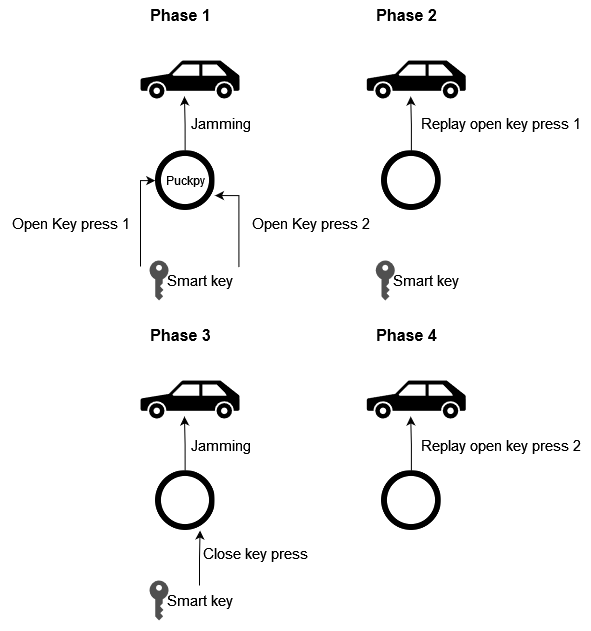

The diagram above was exported from draw.io. Its source (the exported page's mxGraphModel, read from the mxfile embedded in the PNG):
<mxGraphModel dx="2261" dy="754" grid="1" gridSize="10" guides="1" tooltips="1" connect="1" arrows="1" fold="1" page="1" pageScale="1" pageWidth="827" pageHeight="1169" math="0" shadow="0">
  <root>
    <mxCell id="0" />
    <mxCell id="1" parent="0" />
    <mxCell id="HHRBuJM4uWp5Cknz8dey-26" value="" style="group" parent="1" vertex="1" connectable="0">
      <mxGeometry x="40" y="140" width="134.5" height="310" as="geometry" />
    </mxCell>
    <mxCell id="HHRBuJM4uWp5Cknz8dey-10" value="" style="group" parent="HHRBuJM4uWp5Cknz8dey-26" vertex="1" connectable="0">
      <mxGeometry x="30" y="40" width="104.5" height="270" as="geometry" />
    </mxCell>
    <mxCell id="HHRBuJM4uWp5Cknz8dey-1" value="" style="shape=mxgraph.signs.transportation.car_3;html=1;pointerEvents=1;fillColor=#000000;strokeColor=none;verticalLabelPosition=bottom;verticalAlign=top;align=center;" parent="HHRBuJM4uWp5Cknz8dey-10" vertex="1">
      <mxGeometry x="-20" y="20" width="99" height="38" as="geometry" />
    </mxCell>
    <mxCell id="HHRBuJM4uWp5Cknz8dey-33" style="edgeStyle=orthogonalEdgeStyle;rounded=0;orthogonalLoop=1;jettySize=auto;html=1;exitX=0.5;exitY=0;exitDx=0;exitDy=0;entryX=0.444;entryY=0.947;entryDx=0;entryDy=0;entryPerimeter=0;" parent="HHRBuJM4uWp5Cknz8dey-10" source="HHRBuJM4uWp5Cknz8dey-8" target="HHRBuJM4uWp5Cknz8dey-1" edge="1">
      <mxGeometry relative="1" as="geometry" />
    </mxCell>
    <mxCell id="HHRBuJM4uWp5Cknz8dey-8" value="" style="shape=image;html=1;verticalAlign=top;verticalLabelPosition=bottom;labelBackgroundColor=#ffffff;imageAspect=0;aspect=fixed;image=https://cdn1.iconfinder.com/data/icons/material-core/20/check-circle-outline-blank-128.png" parent="HHRBuJM4uWp5Cknz8dey-10" vertex="1">
      <mxGeometry x="-5.25" y="110.25" width="59.75" height="59.75" as="geometry" />
    </mxCell>
    <mxCell id="HHRBuJM4uWp5Cknz8dey-34" value="&lt;font style=&quot;font-size: 15px;&quot;&gt;Jamming&lt;/font&gt;" style="text;html=1;align=center;verticalAlign=middle;resizable=0;points=[];autosize=1;strokeColor=none;fillColor=none;" parent="HHRBuJM4uWp5Cknz8dey-10" vertex="1">
      <mxGeometry x="20" y="68" width="80" height="30" as="geometry" />
    </mxCell>
    <mxCell id="HHRBuJM4uWp5Cknz8dey-182" value="Puckpy" style="text;html=1;align=center;verticalAlign=middle;resizable=0;points=[];autosize=1;strokeColor=none;fillColor=none;" parent="HHRBuJM4uWp5Cknz8dey-10" vertex="1">
      <mxGeometry x="-5.25" y="125.13" width="60" height="30" as="geometry" />
    </mxCell>
    <mxCell id="HHRBuJM4uWp5Cknz8dey-9" value="&lt;font size=&quot;1&quot;&gt;&lt;b style=&quot;font-size: 16px;&quot;&gt;Phase 1&lt;/b&gt;&lt;/font&gt;" style="text;html=1;align=center;verticalAlign=middle;resizable=0;points=[];autosize=1;strokeColor=none;fillColor=none;" parent="HHRBuJM4uWp5Cknz8dey-26" vertex="1">
      <mxGeometry x="9.5" width="80" height="30" as="geometry" />
    </mxCell>
    <mxCell id="HHRBuJM4uWp5Cknz8dey-5" value="" style="group" parent="1" vertex="1" connectable="0">
      <mxGeometry x="59" y="400" width="95" height="40" as="geometry" />
    </mxCell>
    <mxCell id="HHRBuJM4uWp5Cknz8dey-4" value="&lt;div style=&quot;font-size: 13px;&quot;&gt;&lt;font style=&quot;font-size: 15px;&quot;&gt;Smart key&lt;/font&gt;&lt;/div&gt;" style="text;html=1;align=center;verticalAlign=middle;resizable=0;points=[];autosize=1;strokeColor=none;fillColor=none;" parent="HHRBuJM4uWp5Cknz8dey-5" vertex="1">
      <mxGeometry x="5" y="5" width="90" height="30" as="geometry" />
    </mxCell>
    <mxCell id="HHRBuJM4uWp5Cknz8dey-2" value="" style="sketch=0;pointerEvents=1;shadow=0;dashed=0;html=1;strokeColor=none;fillColor=#505050;labelPosition=center;verticalLabelPosition=bottom;verticalAlign=top;outlineConnect=0;align=center;shape=mxgraph.office.security.key_permissions;" parent="HHRBuJM4uWp5Cknz8dey-5" vertex="1">
      <mxGeometry width="19" height="40" as="geometry" />
    </mxCell>
    <mxCell id="HHRBuJM4uWp5Cknz8dey-29" style="edgeStyle=orthogonalEdgeStyle;rounded=0;orthogonalLoop=1;jettySize=auto;html=1;entryX=1;entryY=0.75;entryDx=0;entryDy=0;exitX=0.938;exitY=0.067;exitDx=0;exitDy=0;exitPerimeter=0;" parent="1" source="HHRBuJM4uWp5Cknz8dey-4" target="HHRBuJM4uWp5Cknz8dey-8" edge="1">
      <mxGeometry relative="1" as="geometry" />
    </mxCell>
    <mxCell id="HHRBuJM4uWp5Cknz8dey-28" style="edgeStyle=orthogonalEdgeStyle;rounded=0;orthogonalLoop=1;jettySize=auto;html=1;entryX=0;entryY=0.5;entryDx=0;entryDy=0;" parent="1" target="HHRBuJM4uWp5Cknz8dey-8" edge="1">
      <mxGeometry relative="1" as="geometry">
        <mxPoint x="40" y="320" as="targetPoint" />
        <mxPoint x="50" y="390" as="sourcePoint" />
        <Array as="points">
          <mxPoint x="50" y="406" />
          <mxPoint x="50" y="320" />
        </Array>
      </mxGeometry>
    </mxCell>
    <mxCell id="HHRBuJM4uWp5Cknz8dey-31" value="&lt;font style=&quot;font-size: 15px;&quot;&gt;Open Key press 2&lt;/font&gt;" style="text;html=1;align=center;verticalAlign=middle;resizable=0;points=[];autosize=1;strokeColor=none;fillColor=none;" parent="1" vertex="1">
      <mxGeometry x="150" y="348" width="140" height="30" as="geometry" />
    </mxCell>
    <mxCell id="HHRBuJM4uWp5Cknz8dey-32" value="&lt;font style=&quot;font-size: 15px;&quot;&gt;Open Key press 1&lt;/font&gt;" style="text;html=1;align=center;verticalAlign=middle;resizable=0;points=[];autosize=1;strokeColor=none;fillColor=none;" parent="1" vertex="1">
      <mxGeometry x="-90" y="348" width="140" height="30" as="geometry" />
    </mxCell>
    <mxCell id="HHRBuJM4uWp5Cknz8dey-161" value="" style="group" parent="1" vertex="1" connectable="0">
      <mxGeometry x="266.25" y="140" width="223.75" height="310" as="geometry" />
    </mxCell>
    <mxCell id="HHRBuJM4uWp5Cknz8dey-77" value="" style="group" parent="HHRBuJM4uWp5Cknz8dey-161" vertex="1" connectable="0">
      <mxGeometry width="223.75" height="310" as="geometry" />
    </mxCell>
    <mxCell id="HHRBuJM4uWp5Cknz8dey-78" value="" style="group" parent="HHRBuJM4uWp5Cknz8dey-77" vertex="1" connectable="0">
      <mxGeometry x="30" y="40" width="193.75" height="270" as="geometry" />
    </mxCell>
    <mxCell id="HHRBuJM4uWp5Cknz8dey-79" value="" style="shape=mxgraph.signs.transportation.car_3;html=1;pointerEvents=1;fillColor=#000000;strokeColor=none;verticalLabelPosition=bottom;verticalAlign=top;align=center;" parent="HHRBuJM4uWp5Cknz8dey-78" vertex="1">
      <mxGeometry x="-20" y="20" width="99" height="38" as="geometry" />
    </mxCell>
    <mxCell id="HHRBuJM4uWp5Cknz8dey-80" style="edgeStyle=orthogonalEdgeStyle;rounded=0;orthogonalLoop=1;jettySize=auto;html=1;exitX=0.5;exitY=0;exitDx=0;exitDy=0;entryX=0.444;entryY=0.947;entryDx=0;entryDy=0;entryPerimeter=0;" parent="HHRBuJM4uWp5Cknz8dey-78" source="HHRBuJM4uWp5Cknz8dey-81" target="HHRBuJM4uWp5Cknz8dey-79" edge="1">
      <mxGeometry relative="1" as="geometry" />
    </mxCell>
    <mxCell id="HHRBuJM4uWp5Cknz8dey-81" value="" style="shape=image;html=1;verticalAlign=top;verticalLabelPosition=bottom;labelBackgroundColor=#ffffff;imageAspect=0;aspect=fixed;image=https://cdn1.iconfinder.com/data/icons/material-core/20/check-circle-outline-blank-128.png" parent="HHRBuJM4uWp5Cknz8dey-78" vertex="1">
      <mxGeometry x="-5.25" y="110.25" width="59.75" height="59.75" as="geometry" />
    </mxCell>
    <mxCell id="HHRBuJM4uWp5Cknz8dey-82" value="&lt;font style=&quot;font-size: 15px;&quot;&gt;Replay open key press 1&lt;/font&gt;" style="text;html=1;align=center;verticalAlign=middle;resizable=0;points=[];autosize=1;strokeColor=none;fillColor=none;" parent="HHRBuJM4uWp5Cknz8dey-78" vertex="1">
      <mxGeometry x="23.75" y="68" width="180" height="30" as="geometry" />
    </mxCell>
    <mxCell id="HHRBuJM4uWp5Cknz8dey-83" value="&lt;div style=&quot;font-size: 16px;&quot;&gt;&lt;font size=&quot;1&quot;&gt;&lt;b style=&quot;font-size: 16px;&quot;&gt;Phase 2&lt;/b&gt;&lt;/font&gt;&lt;/div&gt;" style="text;html=1;align=center;verticalAlign=middle;resizable=0;points=[];autosize=1;strokeColor=none;fillColor=none;" parent="HHRBuJM4uWp5Cknz8dey-77" vertex="1">
      <mxGeometry x="9.5" width="80" height="30" as="geometry" />
    </mxCell>
    <mxCell id="HHRBuJM4uWp5Cknz8dey-84" value="" style="group" parent="HHRBuJM4uWp5Cknz8dey-161" vertex="1" connectable="0">
      <mxGeometry x="19" y="260" width="95" height="40" as="geometry" />
    </mxCell>
    <mxCell id="HHRBuJM4uWp5Cknz8dey-85" value="&lt;div style=&quot;font-size: 13px;&quot;&gt;&lt;font style=&quot;font-size: 15px;&quot;&gt;Smart key&lt;/font&gt;&lt;/div&gt;" style="text;html=1;align=center;verticalAlign=middle;resizable=0;points=[];autosize=1;strokeColor=none;fillColor=none;" parent="HHRBuJM4uWp5Cknz8dey-84" vertex="1">
      <mxGeometry x="5" y="5" width="90" height="30" as="geometry" />
    </mxCell>
    <mxCell id="HHRBuJM4uWp5Cknz8dey-86" value="" style="sketch=0;pointerEvents=1;shadow=0;dashed=0;html=1;strokeColor=none;fillColor=#505050;labelPosition=center;verticalLabelPosition=bottom;verticalAlign=top;outlineConnect=0;align=center;shape=mxgraph.office.security.key_permissions;" parent="HHRBuJM4uWp5Cknz8dey-84" vertex="1">
      <mxGeometry width="19" height="40" as="geometry" />
    </mxCell>
    <mxCell id="HHRBuJM4uWp5Cknz8dey-163" value="" style="group" parent="1" vertex="1" connectable="0">
      <mxGeometry x="40" y="460" width="190" height="310" as="geometry" />
    </mxCell>
    <mxCell id="HHRBuJM4uWp5Cknz8dey-147" value="" style="group" parent="HHRBuJM4uWp5Cknz8dey-163" vertex="1" connectable="0">
      <mxGeometry width="190" height="310" as="geometry" />
    </mxCell>
    <mxCell id="HHRBuJM4uWp5Cknz8dey-148" value="" style="group" parent="HHRBuJM4uWp5Cknz8dey-147" vertex="1" connectable="0">
      <mxGeometry x="30" y="40" width="160" height="270" as="geometry" />
    </mxCell>
    <mxCell id="HHRBuJM4uWp5Cknz8dey-152" value="&lt;font style=&quot;font-size: 15px;&quot;&gt;Jamming&lt;/font&gt;" style="text;html=1;align=center;verticalAlign=middle;resizable=0;points=[];autosize=1;strokeColor=none;fillColor=none;" parent="HHRBuJM4uWp5Cknz8dey-148" vertex="1">
      <mxGeometry x="20" y="69.5" width="80" height="30" as="geometry" />
    </mxCell>
    <mxCell id="HHRBuJM4uWp5Cknz8dey-162" value="" style="group" parent="HHRBuJM4uWp5Cknz8dey-148" vertex="1" connectable="0">
      <mxGeometry x="-20" y="20" width="99" height="150" as="geometry" />
    </mxCell>
    <mxCell id="HHRBuJM4uWp5Cknz8dey-149" value="" style="shape=mxgraph.signs.transportation.car_3;html=1;pointerEvents=1;fillColor=#000000;strokeColor=none;verticalLabelPosition=bottom;verticalAlign=top;align=center;" parent="HHRBuJM4uWp5Cknz8dey-162" vertex="1">
      <mxGeometry width="99" height="38" as="geometry" />
    </mxCell>
    <mxCell id="HHRBuJM4uWp5Cknz8dey-150" style="edgeStyle=orthogonalEdgeStyle;rounded=0;orthogonalLoop=1;jettySize=auto;html=1;exitX=0.5;exitY=0;exitDx=0;exitDy=0;entryX=0.444;entryY=0.947;entryDx=0;entryDy=0;entryPerimeter=0;" parent="HHRBuJM4uWp5Cknz8dey-162" source="HHRBuJM4uWp5Cknz8dey-151" target="HHRBuJM4uWp5Cknz8dey-149" edge="1">
      <mxGeometry relative="1" as="geometry" />
    </mxCell>
    <mxCell id="HHRBuJM4uWp5Cknz8dey-151" value="" style="shape=image;html=1;verticalAlign=top;verticalLabelPosition=bottom;labelBackgroundColor=#ffffff;imageAspect=0;aspect=fixed;image=https://cdn1.iconfinder.com/data/icons/material-core/20/check-circle-outline-blank-128.png" parent="HHRBuJM4uWp5Cknz8dey-162" vertex="1">
      <mxGeometry x="14.75" y="90.25" width="59.75" height="59.75" as="geometry" />
    </mxCell>
    <mxCell id="HHRBuJM4uWp5Cknz8dey-165" value="&lt;font style=&quot;font-size: 15px;&quot;&gt;Close key press&lt;/font&gt;" style="text;html=1;align=center;verticalAlign=middle;resizable=0;points=[];autosize=1;strokeColor=none;fillColor=none;" parent="HHRBuJM4uWp5Cknz8dey-148" vertex="1">
      <mxGeometry x="30" y="178" width="130" height="30" as="geometry" />
    </mxCell>
    <mxCell id="HHRBuJM4uWp5Cknz8dey-153" value="&lt;font size=&quot;1&quot;&gt;&lt;b style=&quot;font-size: 16px;&quot;&gt;Phase 3&lt;/b&gt;&lt;/font&gt;" style="text;html=1;align=center;verticalAlign=middle;resizable=0;points=[];autosize=1;strokeColor=none;fillColor=none;" parent="HHRBuJM4uWp5Cknz8dey-147" vertex="1">
      <mxGeometry x="9.5" width="80" height="30" as="geometry" />
    </mxCell>
    <mxCell id="HHRBuJM4uWp5Cknz8dey-154" value="" style="group" parent="HHRBuJM4uWp5Cknz8dey-163" vertex="1" connectable="0">
      <mxGeometry x="19" y="260" width="95" height="40" as="geometry" />
    </mxCell>
    <mxCell id="HHRBuJM4uWp5Cknz8dey-155" value="&lt;div style=&quot;font-size: 13px;&quot;&gt;&lt;font style=&quot;font-size: 15px;&quot;&gt;Smart key&lt;/font&gt;&lt;/div&gt;" style="text;html=1;align=center;verticalAlign=middle;resizable=0;points=[];autosize=1;strokeColor=none;fillColor=none;" parent="HHRBuJM4uWp5Cknz8dey-154" vertex="1">
      <mxGeometry x="5" y="5" width="90" height="30" as="geometry" />
    </mxCell>
    <mxCell id="HHRBuJM4uWp5Cknz8dey-156" value="" style="sketch=0;pointerEvents=1;shadow=0;dashed=0;html=1;strokeColor=none;fillColor=#505050;labelPosition=center;verticalLabelPosition=bottom;verticalAlign=top;outlineConnect=0;align=center;shape=mxgraph.office.security.key_permissions;" parent="HHRBuJM4uWp5Cknz8dey-154" vertex="1">
      <mxGeometry width="19" height="40" as="geometry" />
    </mxCell>
    <mxCell id="HHRBuJM4uWp5Cknz8dey-164" style="edgeStyle=orthogonalEdgeStyle;rounded=0;orthogonalLoop=1;jettySize=auto;html=1;entryX=0.75;entryY=1;entryDx=0;entryDy=0;" parent="HHRBuJM4uWp5Cknz8dey-163" source="HHRBuJM4uWp5Cknz8dey-155" target="HHRBuJM4uWp5Cknz8dey-151" edge="1">
      <mxGeometry relative="1" as="geometry" />
    </mxCell>
    <mxCell id="HHRBuJM4uWp5Cknz8dey-183" value="" style="group" parent="1" vertex="1" connectable="0">
      <mxGeometry x="260" y="460" width="230" height="310" as="geometry" />
    </mxCell>
    <mxCell id="HHRBuJM4uWp5Cknz8dey-166" value="" style="group" parent="HHRBuJM4uWp5Cknz8dey-183" vertex="1" connectable="0">
      <mxGeometry width="170" height="310" as="geometry" />
    </mxCell>
    <mxCell id="HHRBuJM4uWp5Cknz8dey-167" value="" style="group" parent="HHRBuJM4uWp5Cknz8dey-166" vertex="1" connectable="0">
      <mxGeometry x="6.25" width="170" height="310" as="geometry" />
    </mxCell>
    <mxCell id="HHRBuJM4uWp5Cknz8dey-168" value="" style="group" parent="HHRBuJM4uWp5Cknz8dey-167" vertex="1" connectable="0">
      <mxGeometry x="30" y="40" width="140" height="270" as="geometry" />
    </mxCell>
    <mxCell id="HHRBuJM4uWp5Cknz8dey-170" value="" style="group" parent="HHRBuJM4uWp5Cknz8dey-168" vertex="1" connectable="0">
      <mxGeometry x="-20" y="20" width="99" height="150" as="geometry" />
    </mxCell>
    <mxCell id="HHRBuJM4uWp5Cknz8dey-171" value="" style="shape=mxgraph.signs.transportation.car_3;html=1;pointerEvents=1;fillColor=#000000;strokeColor=none;verticalLabelPosition=bottom;verticalAlign=top;align=center;" parent="HHRBuJM4uWp5Cknz8dey-170" vertex="1">
      <mxGeometry width="99" height="38" as="geometry" />
    </mxCell>
    <mxCell id="HHRBuJM4uWp5Cknz8dey-172" style="edgeStyle=orthogonalEdgeStyle;rounded=0;orthogonalLoop=1;jettySize=auto;html=1;exitX=0.5;exitY=0;exitDx=0;exitDy=0;entryX=0.444;entryY=0.947;entryDx=0;entryDy=0;entryPerimeter=0;" parent="HHRBuJM4uWp5Cknz8dey-170" source="HHRBuJM4uWp5Cknz8dey-173" target="HHRBuJM4uWp5Cknz8dey-171" edge="1">
      <mxGeometry relative="1" as="geometry" />
    </mxCell>
    <mxCell id="HHRBuJM4uWp5Cknz8dey-173" value="" style="shape=image;html=1;verticalAlign=top;verticalLabelPosition=bottom;labelBackgroundColor=#ffffff;imageAspect=0;aspect=fixed;image=https://cdn1.iconfinder.com/data/icons/material-core/20/check-circle-outline-blank-128.png" parent="HHRBuJM4uWp5Cknz8dey-170" vertex="1">
      <mxGeometry x="14.75" y="90.25" width="59.75" height="59.75" as="geometry" />
    </mxCell>
    <mxCell id="HHRBuJM4uWp5Cknz8dey-175" value="&lt;font style=&quot;font-size: 16px;&quot;&gt;&lt;b&gt;Phase 4&lt;br&gt;&lt;/b&gt;&lt;/font&gt;" style="text;html=1;align=center;verticalAlign=middle;resizable=0;points=[];autosize=1;strokeColor=none;fillColor=none;" parent="HHRBuJM4uWp5Cknz8dey-167" vertex="1">
      <mxGeometry x="9.5" width="80" height="30" as="geometry" />
    </mxCell>
    <mxCell id="HHRBuJM4uWp5Cknz8dey-169" value="&lt;font style=&quot;font-size: 15px;&quot;&gt;Replay open key press 2&lt;/font&gt;" style="text;html=1;align=center;verticalAlign=middle;resizable=0;points=[];autosize=1;strokeColor=none;fillColor=none;" parent="HHRBuJM4uWp5Cknz8dey-183" vertex="1">
      <mxGeometry x="60" y="109.5" width="180" height="30" as="geometry" />
    </mxCell>
  </root>
</mxGraphModel>